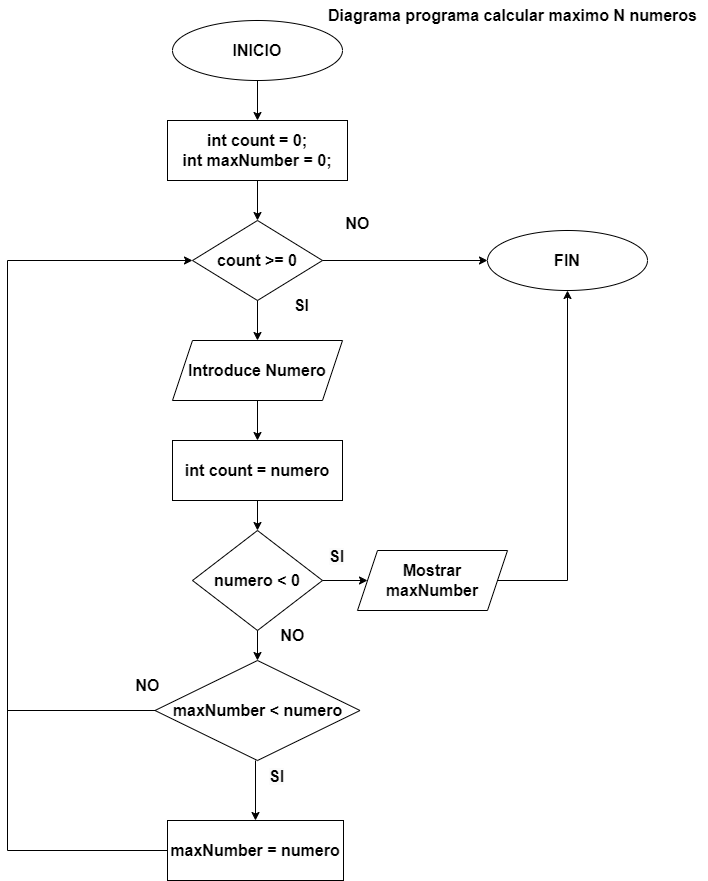

The diagram above was exported from draw.io. Its source (the exported page's mxGraphModel, read from the mxfile embedded in the PNG):
<mxGraphModel dx="1434" dy="851" grid="1" gridSize="10" guides="1" tooltips="1" connect="1" arrows="1" fold="1" page="1" pageScale="1" pageWidth="827" pageHeight="1169" background="#ffffff" math="0" shadow="0">
  <root>
    <mxCell id="0" />
    <mxCell id="1" parent="0" />
    <mxCell id="yQGQ-uEshxcvxyNHh_fb-1" value="&lt;b&gt;&lt;font style=&quot;font-size: 16px;&quot;&gt;INICIO&lt;/font&gt;&lt;/b&gt;" style="ellipse;whiteSpace=wrap;html=1;" vertex="1" parent="1">
      <mxGeometry x="285" y="20" width="170" height="60" as="geometry" />
    </mxCell>
    <mxCell id="yQGQ-uEshxcvxyNHh_fb-2" value="&lt;font style=&quot;font-size: 16px;&quot;&gt;&lt;b&gt;int count = 0;&lt;/b&gt;&lt;/font&gt;&lt;div style=&quot;font-size: 16px;&quot;&gt;&lt;font style=&quot;font-size: 16px;&quot;&gt;&lt;b&gt;int maxNumber = 0;&lt;/b&gt;&lt;/font&gt;&lt;/div&gt;" style="rounded=0;whiteSpace=wrap;html=1;" vertex="1" parent="1">
      <mxGeometry x="280" y="120" width="180" height="60" as="geometry" />
    </mxCell>
    <mxCell id="yQGQ-uEshxcvxyNHh_fb-3" value="&lt;b&gt;&lt;font style=&quot;font-size: 16px;&quot;&gt;Introduce Numero&lt;/font&gt;&lt;/b&gt;" style="shape=parallelogram;perimeter=parallelogramPerimeter;whiteSpace=wrap;html=1;fixedSize=1;" vertex="1" parent="1">
      <mxGeometry x="285" y="340" width="170" height="60" as="geometry" />
    </mxCell>
    <mxCell id="yQGQ-uEshxcvxyNHh_fb-4" value="&lt;font style=&quot;font-size: 16px;&quot;&gt;&lt;b&gt;count &amp;gt;= 0&lt;/b&gt;&lt;/font&gt;" style="rhombus;whiteSpace=wrap;html=1;" vertex="1" parent="1">
      <mxGeometry x="305" y="220" width="130" height="80" as="geometry" />
    </mxCell>
    <mxCell id="yQGQ-uEshxcvxyNHh_fb-6" value="&lt;font style=&quot;font-size: 16px;&quot;&gt;&lt;b&gt;FIN&lt;/b&gt;&lt;/font&gt;" style="ellipse;whiteSpace=wrap;html=1;" vertex="1" parent="1">
      <mxGeometry x="600" y="230" width="160" height="60" as="geometry" />
    </mxCell>
    <mxCell id="yQGQ-uEshxcvxyNHh_fb-7" value="" style="endArrow=classic;html=1;rounded=0;entryX=0.5;entryY=0;entryDx=0;entryDy=0;" edge="1" parent="1" source="yQGQ-uEshxcvxyNHh_fb-1" target="yQGQ-uEshxcvxyNHh_fb-2">
      <mxGeometry width="50" height="50" relative="1" as="geometry">
        <mxPoint x="520" y="460" as="sourcePoint" />
        <mxPoint x="570" y="410" as="targetPoint" />
      </mxGeometry>
    </mxCell>
    <mxCell id="yQGQ-uEshxcvxyNHh_fb-8" value="" style="endArrow=classic;html=1;rounded=0;entryX=0.5;entryY=0;entryDx=0;entryDy=0;exitX=0.5;exitY=1;exitDx=0;exitDy=0;" edge="1" parent="1" source="yQGQ-uEshxcvxyNHh_fb-2" target="yQGQ-uEshxcvxyNHh_fb-4">
      <mxGeometry width="50" height="50" relative="1" as="geometry">
        <mxPoint x="380" y="90" as="sourcePoint" />
        <mxPoint x="380" y="130" as="targetPoint" />
      </mxGeometry>
    </mxCell>
    <mxCell id="yQGQ-uEshxcvxyNHh_fb-9" value="" style="endArrow=classic;html=1;rounded=0;entryX=0;entryY=0.5;entryDx=0;entryDy=0;exitX=1;exitY=0.5;exitDx=0;exitDy=0;" edge="1" parent="1" source="yQGQ-uEshxcvxyNHh_fb-4" target="yQGQ-uEshxcvxyNHh_fb-6">
      <mxGeometry width="50" height="50" relative="1" as="geometry">
        <mxPoint x="380" y="190" as="sourcePoint" />
        <mxPoint x="380" y="230" as="targetPoint" />
      </mxGeometry>
    </mxCell>
    <mxCell id="yQGQ-uEshxcvxyNHh_fb-10" value="" style="endArrow=classic;html=1;rounded=0;exitX=0.5;exitY=1;exitDx=0;exitDy=0;" edge="1" parent="1" source="yQGQ-uEshxcvxyNHh_fb-4" target="yQGQ-uEshxcvxyNHh_fb-3">
      <mxGeometry width="50" height="50" relative="1" as="geometry">
        <mxPoint x="380" y="190" as="sourcePoint" />
        <mxPoint x="380" y="230" as="targetPoint" />
      </mxGeometry>
    </mxCell>
    <mxCell id="yQGQ-uEshxcvxyNHh_fb-11" value="&lt;b&gt;&lt;font style=&quot;font-size: 16px;&quot;&gt;numero &amp;lt; 0&lt;/font&gt;&lt;/b&gt;" style="rhombus;whiteSpace=wrap;html=1;" vertex="1" parent="1">
      <mxGeometry x="305" y="530" width="130" height="100" as="geometry" />
    </mxCell>
    <mxCell id="yQGQ-uEshxcvxyNHh_fb-13" value="&lt;b&gt;&lt;font style=&quot;font-size: 16px;&quot;&gt;int count = numero&lt;/font&gt;&lt;/b&gt;" style="rounded=0;whiteSpace=wrap;html=1;" vertex="1" parent="1">
      <mxGeometry x="285" y="440" width="170" height="60" as="geometry" />
    </mxCell>
    <mxCell id="yQGQ-uEshxcvxyNHh_fb-14" value="" style="endArrow=classic;html=1;rounded=0;entryX=0.5;entryY=1;entryDx=0;entryDy=0;" edge="1" parent="1" target="yQGQ-uEshxcvxyNHh_fb-6">
      <mxGeometry width="50" height="50" relative="1" as="geometry">
        <mxPoint x="610" y="580" as="sourcePoint" />
        <mxPoint x="570" y="370" as="targetPoint" />
        <Array as="points">
          <mxPoint x="680" y="580" />
        </Array>
      </mxGeometry>
    </mxCell>
    <mxCell id="yQGQ-uEshxcvxyNHh_fb-15" value="" style="endArrow=classic;html=1;rounded=0;exitX=0.5;exitY=1;exitDx=0;exitDy=0;entryX=0.5;entryY=0;entryDx=0;entryDy=0;" edge="1" parent="1" source="yQGQ-uEshxcvxyNHh_fb-3" target="yQGQ-uEshxcvxyNHh_fb-13">
      <mxGeometry width="50" height="50" relative="1" as="geometry">
        <mxPoint x="380" y="310" as="sourcePoint" />
        <mxPoint x="380" y="350" as="targetPoint" />
      </mxGeometry>
    </mxCell>
    <mxCell id="yQGQ-uEshxcvxyNHh_fb-16" value="" style="endArrow=classic;html=1;rounded=0;entryX=0.5;entryY=0;entryDx=0;entryDy=0;exitX=0.5;exitY=1;exitDx=0;exitDy=0;" edge="1" parent="1" source="yQGQ-uEshxcvxyNHh_fb-13" target="yQGQ-uEshxcvxyNHh_fb-11">
      <mxGeometry width="50" height="50" relative="1" as="geometry">
        <mxPoint x="370" y="510" as="sourcePoint" />
        <mxPoint x="380" y="450" as="targetPoint" />
      </mxGeometry>
    </mxCell>
    <mxCell id="yQGQ-uEshxcvxyNHh_fb-17" value="&lt;font style=&quot;font-size: 16px;&quot;&gt;&lt;b&gt;NO&lt;/b&gt;&lt;/font&gt;" style="text;html=1;align=center;verticalAlign=middle;resizable=0;points=[];autosize=1;strokeColor=none;fillColor=none;" vertex="1" parent="1">
      <mxGeometry x="445" y="208" width="50" height="30" as="geometry" />
    </mxCell>
    <mxCell id="yQGQ-uEshxcvxyNHh_fb-18" value="&lt;b style=&quot;forced-color-adjust: none; color: rgb(0, 0, 0); font-family: Helvetica; font-size: 16px; font-style: normal; font-variant-ligatures: normal; font-variant-caps: normal; letter-spacing: normal; orphans: 2; text-align: center; text-indent: 0px; text-transform: none; widows: 2; word-spacing: 0px; -webkit-text-stroke-width: 0px; white-space: nowrap; background-color: rgb(251, 251, 251); text-decoration-thickness: initial; text-decoration-style: initial; text-decoration-color: initial;&quot;&gt;SI&lt;/b&gt;" style="text;whiteSpace=wrap;html=1;" vertex="1" parent="1">
      <mxGeometry x="440" y="540" width="60" height="40" as="geometry" />
    </mxCell>
    <mxCell id="yQGQ-uEshxcvxyNHh_fb-19" value="&lt;font style=&quot;font-size: 16px;&quot;&gt;&lt;b&gt;SI&lt;/b&gt;&lt;/font&gt;" style="text;html=1;align=center;verticalAlign=middle;resizable=0;points=[];autosize=1;strokeColor=none;fillColor=none;" vertex="1" parent="1">
      <mxGeometry x="394" y="290" width="40" height="30" as="geometry" />
    </mxCell>
    <mxCell id="yQGQ-uEshxcvxyNHh_fb-20" value="&lt;font style=&quot;font-size: 16px;&quot;&gt;&lt;b&gt;NO&lt;/b&gt;&lt;/font&gt;" style="text;html=1;align=center;verticalAlign=middle;resizable=0;points=[];autosize=1;strokeColor=none;fillColor=none;" vertex="1" parent="1">
      <mxGeometry x="380" y="620" width="50" height="30" as="geometry" />
    </mxCell>
    <mxCell id="yQGQ-uEshxcvxyNHh_fb-21" value="&lt;b&gt;&lt;font style=&quot;font-size: 16px;&quot;&gt;maxNumber = numero&lt;/font&gt;&lt;/b&gt;" style="rounded=0;whiteSpace=wrap;html=1;" vertex="1" parent="1">
      <mxGeometry x="280" y="820" width="176" height="60" as="geometry" />
    </mxCell>
    <mxCell id="yQGQ-uEshxcvxyNHh_fb-22" value="" style="endArrow=classic;html=1;rounded=0;exitX=0.5;exitY=1;exitDx=0;exitDy=0;" edge="1" parent="1" source="yQGQ-uEshxcvxyNHh_fb-11" target="yQGQ-uEshxcvxyNHh_fb-28">
      <mxGeometry width="50" height="50" relative="1" as="geometry">
        <mxPoint x="380" y="510" as="sourcePoint" />
        <mxPoint x="370" y="690" as="targetPoint" />
      </mxGeometry>
    </mxCell>
    <mxCell id="yQGQ-uEshxcvxyNHh_fb-24" value="" style="endArrow=classic;html=1;rounded=0;entryX=0;entryY=0.5;entryDx=0;entryDy=0;exitX=0;exitY=0.5;exitDx=0;exitDy=0;" edge="1" parent="1" source="yQGQ-uEshxcvxyNHh_fb-21" target="yQGQ-uEshxcvxyNHh_fb-4">
      <mxGeometry width="50" height="50" relative="1" as="geometry">
        <mxPoint x="380" y="640" as="sourcePoint" />
        <mxPoint x="380" y="710" as="targetPoint" />
        <Array as="points">
          <mxPoint x="120" y="850" />
          <mxPoint x="120" y="260" />
        </Array>
      </mxGeometry>
    </mxCell>
    <mxCell id="yQGQ-uEshxcvxyNHh_fb-25" value="&lt;b&gt;&lt;font style=&quot;font-size: 16px;&quot;&gt;Mostrar maxNumber&lt;/font&gt;&lt;/b&gt;" style="shape=parallelogram;perimeter=parallelogramPerimeter;whiteSpace=wrap;html=1;fixedSize=1;" vertex="1" parent="1">
      <mxGeometry x="470" y="550" width="150" height="60" as="geometry" />
    </mxCell>
    <mxCell id="yQGQ-uEshxcvxyNHh_fb-27" value="" style="endArrow=classic;html=1;rounded=0;exitX=1;exitY=0.5;exitDx=0;exitDy=0;entryX=0;entryY=0.5;entryDx=0;entryDy=0;" edge="1" parent="1" source="yQGQ-uEshxcvxyNHh_fb-11" target="yQGQ-uEshxcvxyNHh_fb-25">
      <mxGeometry width="50" height="50" relative="1" as="geometry">
        <mxPoint x="380" y="310" as="sourcePoint" />
        <mxPoint x="380" y="350" as="targetPoint" />
      </mxGeometry>
    </mxCell>
    <mxCell id="yQGQ-uEshxcvxyNHh_fb-28" value="&lt;font style=&quot;font-size: 16px;&quot;&gt;&lt;b&gt;maxNumber &amp;lt; numero&lt;/b&gt;&lt;/font&gt;" style="rhombus;whiteSpace=wrap;html=1;" vertex="1" parent="1">
      <mxGeometry x="267.5" y="660" width="205" height="100" as="geometry" />
    </mxCell>
    <mxCell id="yQGQ-uEshxcvxyNHh_fb-29" value="" style="endArrow=classic;html=1;rounded=0;entryX=0.5;entryY=0;entryDx=0;entryDy=0;" edge="1" parent="1" target="yQGQ-uEshxcvxyNHh_fb-21">
      <mxGeometry width="50" height="50" relative="1" as="geometry">
        <mxPoint x="368" y="760" as="sourcePoint" />
        <mxPoint x="380" y="670" as="targetPoint" />
      </mxGeometry>
    </mxCell>
    <mxCell id="yQGQ-uEshxcvxyNHh_fb-31" value="&lt;b style=&quot;forced-color-adjust: none; color: rgb(0, 0, 0); font-family: Helvetica; font-size: 16px; font-style: normal; font-variant-ligatures: normal; font-variant-caps: normal; letter-spacing: normal; orphans: 2; text-align: center; text-indent: 0px; text-transform: none; widows: 2; word-spacing: 0px; -webkit-text-stroke-width: 0px; white-space: nowrap; background-color: rgb(251, 251, 251); text-decoration-thickness: initial; text-decoration-style: initial; text-decoration-color: initial;&quot;&gt;SI&lt;/b&gt;" style="text;whiteSpace=wrap;html=1;" vertex="1" parent="1">
      <mxGeometry x="380" y="760" width="60" height="40" as="geometry" />
    </mxCell>
    <mxCell id="yQGQ-uEshxcvxyNHh_fb-32" value="&lt;font style=&quot;font-size: 16px;&quot;&gt;&lt;b&gt;NO&lt;/b&gt;&lt;/font&gt;" style="text;html=1;align=center;verticalAlign=middle;resizable=0;points=[];autosize=1;strokeColor=none;fillColor=none;" vertex="1" parent="1">
      <mxGeometry x="235" y="670" width="50" height="30" as="geometry" />
    </mxCell>
    <mxCell id="yQGQ-uEshxcvxyNHh_fb-34" value="" style="endArrow=none;html=1;rounded=0;entryX=0;entryY=0.5;entryDx=0;entryDy=0;" edge="1" parent="1" target="yQGQ-uEshxcvxyNHh_fb-28">
      <mxGeometry width="50" height="50" relative="1" as="geometry">
        <mxPoint x="120" y="710" as="sourcePoint" />
        <mxPoint x="570" y="450" as="targetPoint" />
      </mxGeometry>
    </mxCell>
    <mxCell id="yQGQ-uEshxcvxyNHh_fb-35" value="&lt;font style=&quot;font-size: 16px;&quot;&gt;&lt;b&gt;Diagrama programa calcular maximo N numeros&lt;/b&gt;&lt;/font&gt;" style="text;html=1;align=center;verticalAlign=middle;resizable=0;points=[];autosize=1;strokeColor=none;fillColor=none;" vertex="1" parent="1">
      <mxGeometry x="430" width="390" height="30" as="geometry" />
    </mxCell>
  </root>
</mxGraphModel>